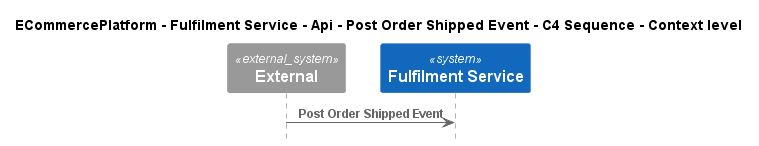

The diagram above was rendered by PlantUML. Its source (embedded in the PNG):
@startuml
!pragma layout smetana
!include ..\..\..\..\..\..\..\.c4s\C4_Sequence.puml

title ECommercePlatform - Fulfilment Service - Api - Post Order Shipped Event - C4 Sequence - Context level

System_Ext(C4InterFlow.SoftwareSystems.ExternalSystem, "External", "")
System(ECommercePlatform.SoftwareSystems.FulfilmentService, "Fulfilment Service", "")

Rel(C4InterFlow.SoftwareSystems.ExternalSystem, ECommercePlatform.SoftwareSystems.FulfilmentService, "Post Order Shipped Event")


@enduml